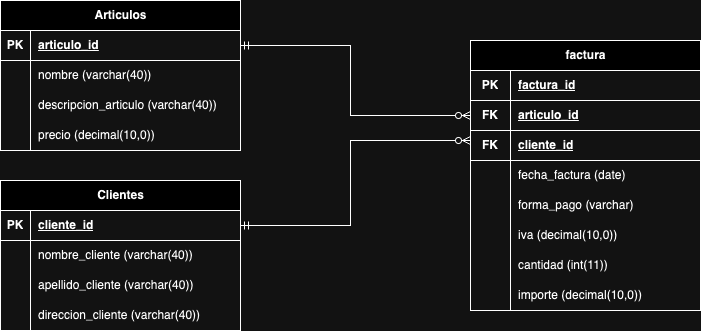

The diagram above was exported from draw.io. Its source (the exported page's mxGraphModel, read from the mxfile embedded in the PNG):
<mxGraphModel dx="794" dy="471" grid="1" gridSize="10" guides="1" tooltips="1" connect="1" arrows="1" fold="1" page="1" pageScale="1" pageWidth="827" pageHeight="1169" math="0" shadow="0">
  <root>
    <mxCell id="0" />
    <mxCell id="1" parent="0" />
    <mxCell id="vDAZliy0l-BU-AMtl-ZX-2" value="factura" style="shape=table;startSize=30;container=1;collapsible=1;childLayout=tableLayout;fixedRows=1;rowLines=0;fontStyle=1;align=center;resizeLast=1;html=1;" vertex="1" parent="1">
      <mxGeometry x="520" y="100" width="230" height="270" as="geometry">
        <mxRectangle x="460" y="130" width="80" height="30" as="alternateBounds" />
      </mxGeometry>
    </mxCell>
    <mxCell id="vDAZliy0l-BU-AMtl-ZX-3" value="" style="shape=tableRow;horizontal=0;startSize=0;swimlaneHead=0;swimlaneBody=0;fillColor=none;collapsible=0;dropTarget=0;points=[[0,0.5],[1,0.5]];portConstraint=eastwest;top=0;left=0;right=0;bottom=1;" vertex="1" parent="vDAZliy0l-BU-AMtl-ZX-2">
      <mxGeometry y="30" width="230" height="30" as="geometry" />
    </mxCell>
    <mxCell id="vDAZliy0l-BU-AMtl-ZX-4" value="PK" style="shape=partialRectangle;connectable=0;fillColor=none;top=0;left=0;bottom=0;right=0;fontStyle=1;overflow=hidden;whiteSpace=wrap;html=1;align=center;" vertex="1" parent="vDAZliy0l-BU-AMtl-ZX-3">
      <mxGeometry width="40" height="30" as="geometry">
        <mxRectangle width="40" height="30" as="alternateBounds" />
      </mxGeometry>
    </mxCell>
    <mxCell id="vDAZliy0l-BU-AMtl-ZX-5" value="factura_id" style="shape=partialRectangle;connectable=0;fillColor=none;top=0;left=0;bottom=0;right=0;align=left;spacingLeft=6;fontStyle=5;overflow=hidden;whiteSpace=wrap;html=1;" vertex="1" parent="vDAZliy0l-BU-AMtl-ZX-3">
      <mxGeometry x="40" width="190" height="30" as="geometry">
        <mxRectangle width="190" height="30" as="alternateBounds" />
      </mxGeometry>
    </mxCell>
    <mxCell id="vDAZliy0l-BU-AMtl-ZX-24" style="shape=tableRow;horizontal=0;startSize=0;swimlaneHead=0;swimlaneBody=0;fillColor=none;collapsible=0;dropTarget=0;points=[[0,0.5],[1,0.5]];portConstraint=eastwest;top=0;left=0;right=0;bottom=1;" vertex="1" parent="vDAZliy0l-BU-AMtl-ZX-2">
      <mxGeometry y="60" width="230" height="30" as="geometry" />
    </mxCell>
    <mxCell id="vDAZliy0l-BU-AMtl-ZX-25" value="FK" style="shape=partialRectangle;connectable=0;fillColor=none;top=0;left=0;bottom=0;right=0;fontStyle=1;overflow=hidden;whiteSpace=wrap;html=1;align=center;" vertex="1" parent="vDAZliy0l-BU-AMtl-ZX-24">
      <mxGeometry width="40" height="30" as="geometry">
        <mxRectangle width="40" height="30" as="alternateBounds" />
      </mxGeometry>
    </mxCell>
    <mxCell id="vDAZliy0l-BU-AMtl-ZX-26" value="articulo_id" style="shape=partialRectangle;connectable=0;fillColor=none;top=0;left=0;bottom=0;right=0;align=left;spacingLeft=6;fontStyle=5;overflow=hidden;whiteSpace=wrap;html=1;" vertex="1" parent="vDAZliy0l-BU-AMtl-ZX-24">
      <mxGeometry x="40" width="190" height="30" as="geometry">
        <mxRectangle width="190" height="30" as="alternateBounds" />
      </mxGeometry>
    </mxCell>
    <mxCell id="vDAZliy0l-BU-AMtl-ZX-27" style="shape=tableRow;horizontal=0;startSize=0;swimlaneHead=0;swimlaneBody=0;fillColor=none;collapsible=0;dropTarget=0;points=[[0,0.5],[1,0.5]];portConstraint=eastwest;top=0;left=0;right=0;bottom=1;" vertex="1" parent="vDAZliy0l-BU-AMtl-ZX-2">
      <mxGeometry y="90" width="230" height="30" as="geometry" />
    </mxCell>
    <mxCell id="vDAZliy0l-BU-AMtl-ZX-28" value="FK" style="shape=partialRectangle;connectable=0;fillColor=none;top=0;left=0;bottom=0;right=0;fontStyle=1;overflow=hidden;whiteSpace=wrap;html=1;align=center;" vertex="1" parent="vDAZliy0l-BU-AMtl-ZX-27">
      <mxGeometry width="40" height="30" as="geometry">
        <mxRectangle width="40" height="30" as="alternateBounds" />
      </mxGeometry>
    </mxCell>
    <mxCell id="vDAZliy0l-BU-AMtl-ZX-29" value="cliente_id" style="shape=partialRectangle;connectable=0;fillColor=none;top=0;left=0;bottom=0;right=0;align=left;spacingLeft=6;fontStyle=5;overflow=hidden;whiteSpace=wrap;html=1;" vertex="1" parent="vDAZliy0l-BU-AMtl-ZX-27">
      <mxGeometry x="40" width="190" height="30" as="geometry">
        <mxRectangle width="190" height="30" as="alternateBounds" />
      </mxGeometry>
    </mxCell>
    <mxCell id="vDAZliy0l-BU-AMtl-ZX-6" value="" style="shape=tableRow;horizontal=0;startSize=0;swimlaneHead=0;swimlaneBody=0;fillColor=none;collapsible=0;dropTarget=0;points=[[0,0.5],[1,0.5]];portConstraint=eastwest;top=0;left=0;right=0;bottom=0;" vertex="1" parent="vDAZliy0l-BU-AMtl-ZX-2">
      <mxGeometry y="120" width="230" height="30" as="geometry" />
    </mxCell>
    <mxCell id="vDAZliy0l-BU-AMtl-ZX-7" value="" style="shape=partialRectangle;connectable=0;fillColor=none;top=0;left=0;bottom=0;right=0;editable=1;overflow=hidden;whiteSpace=wrap;html=1;align=center;" vertex="1" parent="vDAZliy0l-BU-AMtl-ZX-6">
      <mxGeometry width="40" height="30" as="geometry">
        <mxRectangle width="40" height="30" as="alternateBounds" />
      </mxGeometry>
    </mxCell>
    <mxCell id="vDAZliy0l-BU-AMtl-ZX-8" value="fecha_factura (date)" style="shape=partialRectangle;connectable=0;fillColor=none;top=0;left=0;bottom=0;right=0;align=left;spacingLeft=6;overflow=hidden;whiteSpace=wrap;html=1;" vertex="1" parent="vDAZliy0l-BU-AMtl-ZX-6">
      <mxGeometry x="40" width="190" height="30" as="geometry">
        <mxRectangle width="190" height="30" as="alternateBounds" />
      </mxGeometry>
    </mxCell>
    <mxCell id="vDAZliy0l-BU-AMtl-ZX-9" value="" style="shape=tableRow;horizontal=0;startSize=0;swimlaneHead=0;swimlaneBody=0;fillColor=none;collapsible=0;dropTarget=0;points=[[0,0.5],[1,0.5]];portConstraint=eastwest;top=0;left=0;right=0;bottom=0;" vertex="1" parent="vDAZliy0l-BU-AMtl-ZX-2">
      <mxGeometry y="150" width="230" height="30" as="geometry" />
    </mxCell>
    <mxCell id="vDAZliy0l-BU-AMtl-ZX-10" value="" style="shape=partialRectangle;connectable=0;fillColor=none;top=0;left=0;bottom=0;right=0;editable=1;overflow=hidden;whiteSpace=wrap;html=1;align=center;" vertex="1" parent="vDAZliy0l-BU-AMtl-ZX-9">
      <mxGeometry width="40" height="30" as="geometry">
        <mxRectangle width="40" height="30" as="alternateBounds" />
      </mxGeometry>
    </mxCell>
    <mxCell id="vDAZliy0l-BU-AMtl-ZX-11" value="forma_pago (varchar)" style="shape=partialRectangle;connectable=0;fillColor=none;top=0;left=0;bottom=0;right=0;align=left;spacingLeft=6;overflow=hidden;whiteSpace=wrap;html=1;" vertex="1" parent="vDAZliy0l-BU-AMtl-ZX-9">
      <mxGeometry x="40" width="190" height="30" as="geometry">
        <mxRectangle width="190" height="30" as="alternateBounds" />
      </mxGeometry>
    </mxCell>
    <mxCell id="vDAZliy0l-BU-AMtl-ZX-12" value="" style="shape=tableRow;horizontal=0;startSize=0;swimlaneHead=0;swimlaneBody=0;fillColor=none;collapsible=0;dropTarget=0;points=[[0,0.5],[1,0.5]];portConstraint=eastwest;top=0;left=0;right=0;bottom=0;" vertex="1" parent="vDAZliy0l-BU-AMtl-ZX-2">
      <mxGeometry y="180" width="230" height="30" as="geometry" />
    </mxCell>
    <mxCell id="vDAZliy0l-BU-AMtl-ZX-13" value="" style="shape=partialRectangle;connectable=0;fillColor=none;top=0;left=0;bottom=0;right=0;editable=1;overflow=hidden;whiteSpace=wrap;html=1;align=center;" vertex="1" parent="vDAZliy0l-BU-AMtl-ZX-12">
      <mxGeometry width="40" height="30" as="geometry">
        <mxRectangle width="40" height="30" as="alternateBounds" />
      </mxGeometry>
    </mxCell>
    <mxCell id="vDAZliy0l-BU-AMtl-ZX-14" value="iva (decimal(10,0))" style="shape=partialRectangle;connectable=0;fillColor=none;top=0;left=0;bottom=0;right=0;align=left;spacingLeft=6;overflow=hidden;whiteSpace=wrap;html=1;" vertex="1" parent="vDAZliy0l-BU-AMtl-ZX-12">
      <mxGeometry x="40" width="190" height="30" as="geometry">
        <mxRectangle width="190" height="30" as="alternateBounds" />
      </mxGeometry>
    </mxCell>
    <mxCell id="vDAZliy0l-BU-AMtl-ZX-15" style="shape=tableRow;horizontal=0;startSize=0;swimlaneHead=0;swimlaneBody=0;fillColor=none;collapsible=0;dropTarget=0;points=[[0,0.5],[1,0.5]];portConstraint=eastwest;top=0;left=0;right=0;bottom=0;" vertex="1" parent="vDAZliy0l-BU-AMtl-ZX-2">
      <mxGeometry y="210" width="230" height="30" as="geometry" />
    </mxCell>
    <mxCell id="vDAZliy0l-BU-AMtl-ZX-16" value="" style="shape=partialRectangle;connectable=0;fillColor=none;top=0;left=0;bottom=0;right=0;editable=1;overflow=hidden;whiteSpace=wrap;html=1;align=center;" vertex="1" parent="vDAZliy0l-BU-AMtl-ZX-15">
      <mxGeometry width="40" height="30" as="geometry">
        <mxRectangle width="40" height="30" as="alternateBounds" />
      </mxGeometry>
    </mxCell>
    <mxCell id="vDAZliy0l-BU-AMtl-ZX-17" value="cantidad (int(11))" style="shape=partialRectangle;connectable=0;fillColor=none;top=0;left=0;bottom=0;right=0;align=left;spacingLeft=6;overflow=hidden;whiteSpace=wrap;html=1;" vertex="1" parent="vDAZliy0l-BU-AMtl-ZX-15">
      <mxGeometry x="40" width="190" height="30" as="geometry">
        <mxRectangle width="190" height="30" as="alternateBounds" />
      </mxGeometry>
    </mxCell>
    <mxCell id="vDAZliy0l-BU-AMtl-ZX-18" style="shape=tableRow;horizontal=0;startSize=0;swimlaneHead=0;swimlaneBody=0;fillColor=none;collapsible=0;dropTarget=0;points=[[0,0.5],[1,0.5]];portConstraint=eastwest;top=0;left=0;right=0;bottom=0;" vertex="1" parent="vDAZliy0l-BU-AMtl-ZX-2">
      <mxGeometry y="240" width="230" height="30" as="geometry" />
    </mxCell>
    <mxCell id="vDAZliy0l-BU-AMtl-ZX-19" value="" style="shape=partialRectangle;connectable=0;fillColor=none;top=0;left=0;bottom=0;right=0;editable=1;overflow=hidden;whiteSpace=wrap;html=1;align=center;" vertex="1" parent="vDAZliy0l-BU-AMtl-ZX-18">
      <mxGeometry width="40" height="30" as="geometry">
        <mxRectangle width="40" height="30" as="alternateBounds" />
      </mxGeometry>
    </mxCell>
    <mxCell id="vDAZliy0l-BU-AMtl-ZX-20" value="importe (decimal(10,0))" style="shape=partialRectangle;connectable=0;fillColor=none;top=0;left=0;bottom=0;right=0;align=left;spacingLeft=6;overflow=hidden;whiteSpace=wrap;html=1;" vertex="1" parent="vDAZliy0l-BU-AMtl-ZX-18">
      <mxGeometry x="40" width="190" height="30" as="geometry">
        <mxRectangle width="190" height="30" as="alternateBounds" />
      </mxGeometry>
    </mxCell>
    <mxCell id="JRFR5T-wOsKgw6CPJ4R9-1" value="Clientes" style="shape=table;startSize=30;container=1;collapsible=1;childLayout=tableLayout;fixedRows=1;rowLines=0;fontStyle=1;align=center;resizeLast=1;html=1;" vertex="1" parent="1">
      <mxGeometry x="50" y="240" width="240" height="150" as="geometry" />
    </mxCell>
    <mxCell id="JRFR5T-wOsKgw6CPJ4R9-2" value="" style="shape=tableRow;horizontal=0;startSize=0;swimlaneHead=0;swimlaneBody=0;fillColor=none;collapsible=0;dropTarget=0;points=[[0,0.5],[1,0.5]];portConstraint=eastwest;top=0;left=0;right=0;bottom=1;" vertex="1" parent="JRFR5T-wOsKgw6CPJ4R9-1">
      <mxGeometry y="30" width="240" height="30" as="geometry" />
    </mxCell>
    <mxCell id="JRFR5T-wOsKgw6CPJ4R9-3" value="PK" style="shape=partialRectangle;connectable=0;fillColor=none;top=0;left=0;bottom=0;right=0;fontStyle=1;overflow=hidden;whiteSpace=wrap;html=1;" vertex="1" parent="JRFR5T-wOsKgw6CPJ4R9-2">
      <mxGeometry width="30" height="30" as="geometry">
        <mxRectangle width="30" height="30" as="alternateBounds" />
      </mxGeometry>
    </mxCell>
    <mxCell id="JRFR5T-wOsKgw6CPJ4R9-4" value="cliente_id" style="shape=partialRectangle;connectable=0;fillColor=none;top=0;left=0;bottom=0;right=0;align=left;spacingLeft=6;fontStyle=5;overflow=hidden;whiteSpace=wrap;html=1;" vertex="1" parent="JRFR5T-wOsKgw6CPJ4R9-2">
      <mxGeometry x="30" width="210" height="30" as="geometry">
        <mxRectangle width="210" height="30" as="alternateBounds" />
      </mxGeometry>
    </mxCell>
    <mxCell id="JRFR5T-wOsKgw6CPJ4R9-5" value="" style="shape=tableRow;horizontal=0;startSize=0;swimlaneHead=0;swimlaneBody=0;fillColor=none;collapsible=0;dropTarget=0;points=[[0,0.5],[1,0.5]];portConstraint=eastwest;top=0;left=0;right=0;bottom=0;" vertex="1" parent="JRFR5T-wOsKgw6CPJ4R9-1">
      <mxGeometry y="60" width="240" height="30" as="geometry" />
    </mxCell>
    <mxCell id="JRFR5T-wOsKgw6CPJ4R9-6" value="" style="shape=partialRectangle;connectable=0;fillColor=none;top=0;left=0;bottom=0;right=0;editable=1;overflow=hidden;whiteSpace=wrap;html=1;" vertex="1" parent="JRFR5T-wOsKgw6CPJ4R9-5">
      <mxGeometry width="30" height="30" as="geometry">
        <mxRectangle width="30" height="30" as="alternateBounds" />
      </mxGeometry>
    </mxCell>
    <mxCell id="JRFR5T-wOsKgw6CPJ4R9-7" value="nombre_cliente (varchar(40))" style="shape=partialRectangle;connectable=0;fillColor=none;top=0;left=0;bottom=0;right=0;align=left;spacingLeft=6;overflow=hidden;whiteSpace=wrap;html=1;" vertex="1" parent="JRFR5T-wOsKgw6CPJ4R9-5">
      <mxGeometry x="30" width="210" height="30" as="geometry">
        <mxRectangle width="210" height="30" as="alternateBounds" />
      </mxGeometry>
    </mxCell>
    <mxCell id="JRFR5T-wOsKgw6CPJ4R9-8" value="" style="shape=tableRow;horizontal=0;startSize=0;swimlaneHead=0;swimlaneBody=0;fillColor=none;collapsible=0;dropTarget=0;points=[[0,0.5],[1,0.5]];portConstraint=eastwest;top=0;left=0;right=0;bottom=0;" vertex="1" parent="JRFR5T-wOsKgw6CPJ4R9-1">
      <mxGeometry y="90" width="240" height="30" as="geometry" />
    </mxCell>
    <mxCell id="JRFR5T-wOsKgw6CPJ4R9-9" value="" style="shape=partialRectangle;connectable=0;fillColor=none;top=0;left=0;bottom=0;right=0;editable=1;overflow=hidden;whiteSpace=wrap;html=1;" vertex="1" parent="JRFR5T-wOsKgw6CPJ4R9-8">
      <mxGeometry width="30" height="30" as="geometry">
        <mxRectangle width="30" height="30" as="alternateBounds" />
      </mxGeometry>
    </mxCell>
    <mxCell id="JRFR5T-wOsKgw6CPJ4R9-10" value="apellido_cliente (varchar(40))" style="shape=partialRectangle;connectable=0;fillColor=none;top=0;left=0;bottom=0;right=0;align=left;spacingLeft=6;overflow=hidden;whiteSpace=wrap;html=1;" vertex="1" parent="JRFR5T-wOsKgw6CPJ4R9-8">
      <mxGeometry x="30" width="210" height="30" as="geometry">
        <mxRectangle width="210" height="30" as="alternateBounds" />
      </mxGeometry>
    </mxCell>
    <mxCell id="JRFR5T-wOsKgw6CPJ4R9-11" value="" style="shape=tableRow;horizontal=0;startSize=0;swimlaneHead=0;swimlaneBody=0;fillColor=none;collapsible=0;dropTarget=0;points=[[0,0.5],[1,0.5]];portConstraint=eastwest;top=0;left=0;right=0;bottom=0;" vertex="1" parent="JRFR5T-wOsKgw6CPJ4R9-1">
      <mxGeometry y="120" width="240" height="30" as="geometry" />
    </mxCell>
    <mxCell id="JRFR5T-wOsKgw6CPJ4R9-12" value="" style="shape=partialRectangle;connectable=0;fillColor=none;top=0;left=0;bottom=0;right=0;editable=1;overflow=hidden;whiteSpace=wrap;html=1;" vertex="1" parent="JRFR5T-wOsKgw6CPJ4R9-11">
      <mxGeometry width="30" height="30" as="geometry">
        <mxRectangle width="30" height="30" as="alternateBounds" />
      </mxGeometry>
    </mxCell>
    <mxCell id="JRFR5T-wOsKgw6CPJ4R9-13" value="direccion_cliente (varchar(40))" style="shape=partialRectangle;connectable=0;fillColor=none;top=0;left=0;bottom=0;right=0;align=left;spacingLeft=6;overflow=hidden;whiteSpace=wrap;html=1;" vertex="1" parent="JRFR5T-wOsKgw6CPJ4R9-11">
      <mxGeometry x="30" width="210" height="30" as="geometry">
        <mxRectangle width="210" height="30" as="alternateBounds" />
      </mxGeometry>
    </mxCell>
    <mxCell id="JRFR5T-wOsKgw6CPJ4R9-14" value="Articulos" style="shape=table;startSize=30;container=1;collapsible=1;childLayout=tableLayout;fixedRows=1;rowLines=0;fontStyle=1;align=center;resizeLast=1;html=1;" vertex="1" parent="1">
      <mxGeometry x="50" y="60" width="240" height="150" as="geometry" />
    </mxCell>
    <mxCell id="JRFR5T-wOsKgw6CPJ4R9-15" value="" style="shape=tableRow;horizontal=0;startSize=0;swimlaneHead=0;swimlaneBody=0;fillColor=none;collapsible=0;dropTarget=0;points=[[0,0.5],[1,0.5]];portConstraint=eastwest;top=0;left=0;right=0;bottom=1;" vertex="1" parent="JRFR5T-wOsKgw6CPJ4R9-14">
      <mxGeometry y="30" width="240" height="30" as="geometry" />
    </mxCell>
    <mxCell id="JRFR5T-wOsKgw6CPJ4R9-16" value="PK" style="shape=partialRectangle;connectable=0;fillColor=none;top=0;left=0;bottom=0;right=0;fontStyle=1;overflow=hidden;whiteSpace=wrap;html=1;" vertex="1" parent="JRFR5T-wOsKgw6CPJ4R9-15">
      <mxGeometry width="30" height="30" as="geometry">
        <mxRectangle width="30" height="30" as="alternateBounds" />
      </mxGeometry>
    </mxCell>
    <mxCell id="JRFR5T-wOsKgw6CPJ4R9-17" value="articulo_id" style="shape=partialRectangle;connectable=0;fillColor=none;top=0;left=0;bottom=0;right=0;align=left;spacingLeft=6;fontStyle=5;overflow=hidden;whiteSpace=wrap;html=1;" vertex="1" parent="JRFR5T-wOsKgw6CPJ4R9-15">
      <mxGeometry x="30" width="210" height="30" as="geometry">
        <mxRectangle width="210" height="30" as="alternateBounds" />
      </mxGeometry>
    </mxCell>
    <mxCell id="JRFR5T-wOsKgw6CPJ4R9-18" value="" style="shape=tableRow;horizontal=0;startSize=0;swimlaneHead=0;swimlaneBody=0;fillColor=none;collapsible=0;dropTarget=0;points=[[0,0.5],[1,0.5]];portConstraint=eastwest;top=0;left=0;right=0;bottom=0;" vertex="1" parent="JRFR5T-wOsKgw6CPJ4R9-14">
      <mxGeometry y="60" width="240" height="30" as="geometry" />
    </mxCell>
    <mxCell id="JRFR5T-wOsKgw6CPJ4R9-19" value="" style="shape=partialRectangle;connectable=0;fillColor=none;top=0;left=0;bottom=0;right=0;editable=1;overflow=hidden;whiteSpace=wrap;html=1;" vertex="1" parent="JRFR5T-wOsKgw6CPJ4R9-18">
      <mxGeometry width="30" height="30" as="geometry">
        <mxRectangle width="30" height="30" as="alternateBounds" />
      </mxGeometry>
    </mxCell>
    <mxCell id="JRFR5T-wOsKgw6CPJ4R9-20" value="nombre (varchar(40))" style="shape=partialRectangle;connectable=0;fillColor=none;top=0;left=0;bottom=0;right=0;align=left;spacingLeft=6;overflow=hidden;whiteSpace=wrap;html=1;" vertex="1" parent="JRFR5T-wOsKgw6CPJ4R9-18">
      <mxGeometry x="30" width="210" height="30" as="geometry">
        <mxRectangle width="210" height="30" as="alternateBounds" />
      </mxGeometry>
    </mxCell>
    <mxCell id="JRFR5T-wOsKgw6CPJ4R9-21" value="" style="shape=tableRow;horizontal=0;startSize=0;swimlaneHead=0;swimlaneBody=0;fillColor=none;collapsible=0;dropTarget=0;points=[[0,0.5],[1,0.5]];portConstraint=eastwest;top=0;left=0;right=0;bottom=0;" vertex="1" parent="JRFR5T-wOsKgw6CPJ4R9-14">
      <mxGeometry y="90" width="240" height="30" as="geometry" />
    </mxCell>
    <mxCell id="JRFR5T-wOsKgw6CPJ4R9-22" value="" style="shape=partialRectangle;connectable=0;fillColor=none;top=0;left=0;bottom=0;right=0;editable=1;overflow=hidden;whiteSpace=wrap;html=1;" vertex="1" parent="JRFR5T-wOsKgw6CPJ4R9-21">
      <mxGeometry width="30" height="30" as="geometry">
        <mxRectangle width="30" height="30" as="alternateBounds" />
      </mxGeometry>
    </mxCell>
    <mxCell id="JRFR5T-wOsKgw6CPJ4R9-23" value="descripcion_articulo (varchar(40))" style="shape=partialRectangle;connectable=0;fillColor=none;top=0;left=0;bottom=0;right=0;align=left;spacingLeft=6;overflow=hidden;whiteSpace=wrap;html=1;" vertex="1" parent="JRFR5T-wOsKgw6CPJ4R9-21">
      <mxGeometry x="30" width="210" height="30" as="geometry">
        <mxRectangle width="210" height="30" as="alternateBounds" />
      </mxGeometry>
    </mxCell>
    <mxCell id="JRFR5T-wOsKgw6CPJ4R9-24" value="" style="shape=tableRow;horizontal=0;startSize=0;swimlaneHead=0;swimlaneBody=0;fillColor=none;collapsible=0;dropTarget=0;points=[[0,0.5],[1,0.5]];portConstraint=eastwest;top=0;left=0;right=0;bottom=0;" vertex="1" parent="JRFR5T-wOsKgw6CPJ4R9-14">
      <mxGeometry y="120" width="240" height="30" as="geometry" />
    </mxCell>
    <mxCell id="JRFR5T-wOsKgw6CPJ4R9-25" value="" style="shape=partialRectangle;connectable=0;fillColor=none;top=0;left=0;bottom=0;right=0;editable=1;overflow=hidden;whiteSpace=wrap;html=1;" vertex="1" parent="JRFR5T-wOsKgw6CPJ4R9-24">
      <mxGeometry width="30" height="30" as="geometry">
        <mxRectangle width="30" height="30" as="alternateBounds" />
      </mxGeometry>
    </mxCell>
    <mxCell id="JRFR5T-wOsKgw6CPJ4R9-26" value="precio (decimal(10,0))" style="shape=partialRectangle;connectable=0;fillColor=none;top=0;left=0;bottom=0;right=0;align=left;spacingLeft=6;overflow=hidden;whiteSpace=wrap;html=1;" vertex="1" parent="JRFR5T-wOsKgw6CPJ4R9-24">
      <mxGeometry x="30" width="210" height="30" as="geometry">
        <mxRectangle width="210" height="30" as="alternateBounds" />
      </mxGeometry>
    </mxCell>
    <mxCell id="Aujol65QVniNhcMaZYS_-1" style="edgeStyle=orthogonalEdgeStyle;rounded=0;orthogonalLoop=1;jettySize=auto;html=1;exitX=1;exitY=0.5;exitDx=0;exitDy=0;endArrow=ERzeroToMany;endFill=0;startArrow=ERmandOne;startFill=0;" edge="1" parent="1" source="JRFR5T-wOsKgw6CPJ4R9-15" target="vDAZliy0l-BU-AMtl-ZX-24">
      <mxGeometry relative="1" as="geometry">
        <Array as="points">
          <mxPoint x="400" y="105" />
          <mxPoint x="400" y="175" />
        </Array>
      </mxGeometry>
    </mxCell>
    <mxCell id="Aujol65QVniNhcMaZYS_-2" style="edgeStyle=orthogonalEdgeStyle;rounded=0;orthogonalLoop=1;jettySize=auto;html=1;exitX=1;exitY=0.5;exitDx=0;exitDy=0;endArrow=ERzeroToMany;endFill=0;startArrow=ERmandOne;startFill=0;" edge="1" parent="1" source="JRFR5T-wOsKgw6CPJ4R9-2" target="vDAZliy0l-BU-AMtl-ZX-27">
      <mxGeometry relative="1" as="geometry">
        <Array as="points">
          <mxPoint x="400" y="285" />
          <mxPoint x="400" y="200" />
        </Array>
      </mxGeometry>
    </mxCell>
  </root>
</mxGraphModel>